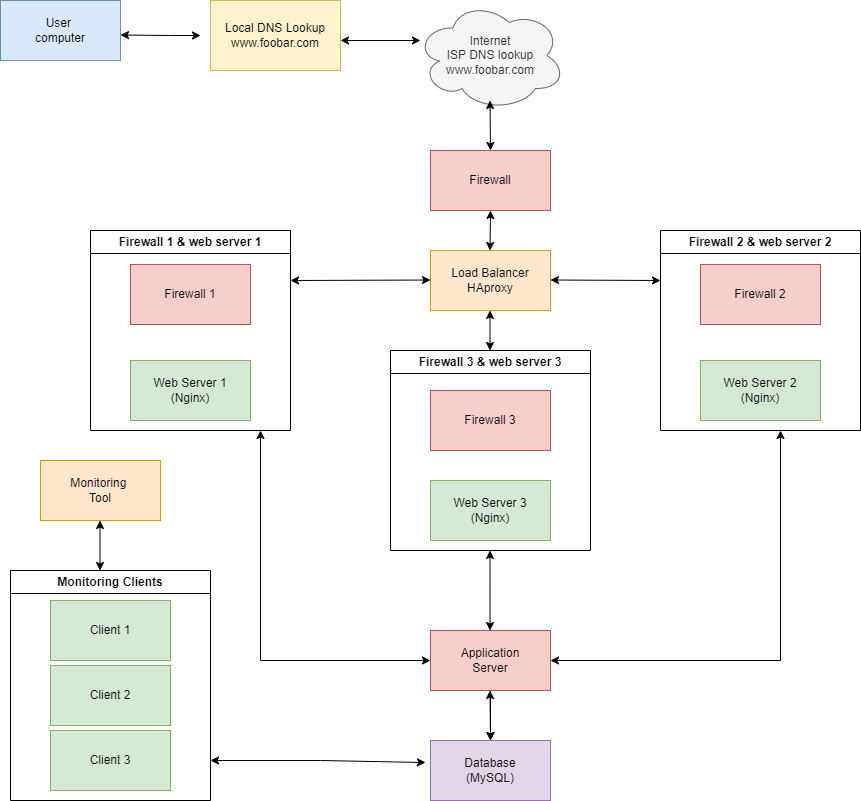

The diagram above was exported from draw.io. Its source (the exported page's mxGraphModel, read from the mxfile embedded in the PNG):
<mxGraphModel dx="880" dy="434" grid="1" gridSize="10" guides="1" tooltips="1" connect="1" arrows="1" fold="1" page="1" pageScale="1" pageWidth="1169" pageHeight="827" math="0" shadow="0">
  <root>
    <mxCell id="0" />
    <mxCell id="1" parent="0" />
    <mxCell id="LbjvibR8fLcCObCJlU-9-1" value="User&amp;nbsp;&lt;br&gt;computer" style="rounded=0;whiteSpace=wrap;html=1;fillColor=#dae8fc;strokeColor=#6c8ebf;" vertex="1" parent="1">
      <mxGeometry x="20" y="10" width="120" height="60" as="geometry" />
    </mxCell>
    <mxCell id="LbjvibR8fLcCObCJlU-9-2" value="Local DNS Lookup&lt;br&gt;www.foobar.com" style="rounded=0;whiteSpace=wrap;html=1;fillColor=#fff2cc;strokeColor=#d6b656;" vertex="1" parent="1">
      <mxGeometry x="230" y="10" width="130" height="70" as="geometry" />
    </mxCell>
    <mxCell id="LbjvibR8fLcCObCJlU-9-3" value="Internet&lt;br&gt;ISP DNS lookup&lt;br&gt;www.foobar.com" style="ellipse;shape=cloud;whiteSpace=wrap;html=1;fillColor=#f5f5f5;fontColor=#333333;strokeColor=#666666;" vertex="1" parent="1">
      <mxGeometry x="435" y="10" width="150" height="110" as="geometry" />
    </mxCell>
    <mxCell id="LbjvibR8fLcCObCJlU-9-4" value="Firewall" style="rounded=0;whiteSpace=wrap;html=1;fillColor=#f8cecc;strokeColor=#b85450;" vertex="1" parent="1">
      <mxGeometry x="450" y="160" width="120" height="60" as="geometry" />
    </mxCell>
    <mxCell id="LbjvibR8fLcCObCJlU-9-5" value="Load Balancer&lt;br&gt;HAproxy" style="rounded=0;whiteSpace=wrap;html=1;fillColor=#ffe6cc;strokeColor=#d79b00;" vertex="1" parent="1">
      <mxGeometry x="450" y="260" width="120" height="60" as="geometry" />
    </mxCell>
    <mxCell id="LbjvibR8fLcCObCJlU-9-13" value="Firewall 2 &amp;amp; web server 2" style="swimlane;whiteSpace=wrap;html=1;" vertex="1" parent="1">
      <mxGeometry x="680" y="240" width="200" height="200" as="geometry" />
    </mxCell>
    <mxCell id="LbjvibR8fLcCObCJlU-9-8" value="Firewall 2" style="rounded=0;whiteSpace=wrap;html=1;fillColor=#f8cecc;strokeColor=#b85450;" vertex="1" parent="LbjvibR8fLcCObCJlU-9-13">
      <mxGeometry x="40" y="34" width="120" height="60" as="geometry" />
    </mxCell>
    <mxCell id="LbjvibR8fLcCObCJlU-9-11" value="Web Server 2&lt;br&gt;(Nginx)" style="rounded=0;whiteSpace=wrap;html=1;fillColor=#d5e8d4;strokeColor=#82b366;" vertex="1" parent="LbjvibR8fLcCObCJlU-9-13">
      <mxGeometry x="40" y="130" width="120" height="60" as="geometry" />
    </mxCell>
    <mxCell id="LbjvibR8fLcCObCJlU-9-14" value="Firewall 3 &amp;amp; web server 3" style="swimlane;whiteSpace=wrap;html=1;" vertex="1" parent="1">
      <mxGeometry x="410" y="360" width="200" height="200" as="geometry" />
    </mxCell>
    <mxCell id="LbjvibR8fLcCObCJlU-9-7" value="Firewall 3" style="rounded=0;whiteSpace=wrap;html=1;fillColor=#f8cecc;strokeColor=#b85450;" vertex="1" parent="LbjvibR8fLcCObCJlU-9-14">
      <mxGeometry x="40" y="40" width="120" height="60" as="geometry" />
    </mxCell>
    <mxCell id="LbjvibR8fLcCObCJlU-9-10" value="Web Server 3&lt;br&gt;(Nginx)" style="rounded=0;whiteSpace=wrap;html=1;fillColor=#d5e8d4;strokeColor=#82b366;" vertex="1" parent="LbjvibR8fLcCObCJlU-9-14">
      <mxGeometry x="40" y="130" width="120" height="60" as="geometry" />
    </mxCell>
    <mxCell id="LbjvibR8fLcCObCJlU-9-15" value="Firewall 1 &amp;amp; web server 1" style="swimlane;whiteSpace=wrap;html=1;" vertex="1" parent="1">
      <mxGeometry x="110" y="240" width="200" height="200" as="geometry" />
    </mxCell>
    <mxCell id="LbjvibR8fLcCObCJlU-9-16" value="Firewall 1" style="rounded=0;whiteSpace=wrap;html=1;fillColor=#f8cecc;strokeColor=#b85450;" vertex="1" parent="LbjvibR8fLcCObCJlU-9-15">
      <mxGeometry x="40" y="34" width="120" height="60" as="geometry" />
    </mxCell>
    <mxCell id="LbjvibR8fLcCObCJlU-9-17" value="Web Server 1&lt;br&gt;(Nginx)" style="rounded=0;whiteSpace=wrap;html=1;fillColor=#d5e8d4;strokeColor=#82b366;" vertex="1" parent="LbjvibR8fLcCObCJlU-9-15">
      <mxGeometry x="40" y="130" width="120" height="60" as="geometry" />
    </mxCell>
    <mxCell id="LbjvibR8fLcCObCJlU-9-33" value="" style="edgeStyle=orthogonalEdgeStyle;rounded=0;orthogonalLoop=1;jettySize=auto;html=1;" edge="1" parent="1" source="LbjvibR8fLcCObCJlU-9-18" target="LbjvibR8fLcCObCJlU-9-19">
      <mxGeometry relative="1" as="geometry" />
    </mxCell>
    <mxCell id="LbjvibR8fLcCObCJlU-9-18" value="Application&lt;br&gt;Server" style="rounded=0;whiteSpace=wrap;html=1;fillColor=#f8cecc;strokeColor=#b85450;" vertex="1" parent="1">
      <mxGeometry x="450" y="640" width="120" height="60" as="geometry" />
    </mxCell>
    <mxCell id="LbjvibR8fLcCObCJlU-9-19" value="Database&lt;br&gt;(MySQL)" style="rounded=0;whiteSpace=wrap;html=1;fillColor=#e1d5e7;strokeColor=#9673a6;" vertex="1" parent="1">
      <mxGeometry x="450" y="750" width="120" height="60" as="geometry" />
    </mxCell>
    <mxCell id="LbjvibR8fLcCObCJlU-9-20" value="Monitoring&amp;nbsp;&lt;br&gt;Tool" style="rounded=0;whiteSpace=wrap;html=1;fillColor=#ffe6cc;strokeColor=#d79b00;" vertex="1" parent="1">
      <mxGeometry x="60" y="470" width="120" height="60" as="geometry" />
    </mxCell>
    <mxCell id="LbjvibR8fLcCObCJlU-9-21" value="Monitoring Clients" style="swimlane;whiteSpace=wrap;html=1;" vertex="1" parent="1">
      <mxGeometry x="30" y="580" width="200" height="230" as="geometry" />
    </mxCell>
    <mxCell id="LbjvibR8fLcCObCJlU-9-22" value="Client 1" style="rounded=0;whiteSpace=wrap;html=1;fillColor=#d5e8d4;strokeColor=#82b366;" vertex="1" parent="LbjvibR8fLcCObCJlU-9-21">
      <mxGeometry x="40" y="30" width="120" height="60" as="geometry" />
    </mxCell>
    <mxCell id="LbjvibR8fLcCObCJlU-9-23" value="Client 2" style="rounded=0;whiteSpace=wrap;html=1;fillColor=#d5e8d4;strokeColor=#82b366;" vertex="1" parent="LbjvibR8fLcCObCJlU-9-21">
      <mxGeometry x="40" y="95" width="120" height="60" as="geometry" />
    </mxCell>
    <mxCell id="LbjvibR8fLcCObCJlU-9-24" value="Client 3" style="rounded=0;whiteSpace=wrap;html=1;fillColor=#d5e8d4;strokeColor=#82b366;" vertex="1" parent="LbjvibR8fLcCObCJlU-9-21">
      <mxGeometry x="40" y="160" width="120" height="60" as="geometry" />
    </mxCell>
    <mxCell id="LbjvibR8fLcCObCJlU-9-25" value="" style="endArrow=classic;startArrow=classic;html=1;rounded=0;" edge="1" parent="1">
      <mxGeometry width="50" height="50" relative="1" as="geometry">
        <mxPoint x="140" y="44.5" as="sourcePoint" />
        <mxPoint x="220" y="45" as="targetPoint" />
        <Array as="points">
          <mxPoint x="190" y="45" />
        </Array>
      </mxGeometry>
    </mxCell>
    <mxCell id="LbjvibR8fLcCObCJlU-9-26" value="" style="endArrow=classic;startArrow=classic;html=1;rounded=0;" edge="1" parent="1">
      <mxGeometry width="50" height="50" relative="1" as="geometry">
        <mxPoint x="360" y="50" as="sourcePoint" />
        <mxPoint x="440" y="50" as="targetPoint" />
        <Array as="points">
          <mxPoint x="440" y="50" />
        </Array>
      </mxGeometry>
    </mxCell>
    <mxCell id="LbjvibR8fLcCObCJlU-9-28" value="" style="endArrow=classic;startArrow=classic;html=1;rounded=0;" edge="1" parent="1">
      <mxGeometry width="50" height="50" relative="1" as="geometry">
        <mxPoint x="509.5" y="360" as="sourcePoint" />
        <mxPoint x="509.5" y="320" as="targetPoint" />
      </mxGeometry>
    </mxCell>
    <mxCell id="LbjvibR8fLcCObCJlU-9-29" value="" style="endArrow=classic;startArrow=classic;html=1;rounded=0;" edge="1" parent="1">
      <mxGeometry width="50" height="50" relative="1" as="geometry">
        <mxPoint x="509.5" y="260" as="sourcePoint" />
        <mxPoint x="510" y="220" as="targetPoint" />
      </mxGeometry>
    </mxCell>
    <mxCell id="LbjvibR8fLcCObCJlU-9-30" value="" style="endArrow=classic;startArrow=classic;html=1;rounded=0;exitX=0.5;exitY=0;exitDx=0;exitDy=0;" edge="1" parent="1" source="LbjvibR8fLcCObCJlU-9-4">
      <mxGeometry width="50" height="50" relative="1" as="geometry">
        <mxPoint x="510" y="150" as="sourcePoint" />
        <mxPoint x="509.5" y="110" as="targetPoint" />
      </mxGeometry>
    </mxCell>
    <mxCell id="LbjvibR8fLcCObCJlU-9-31" value="" style="endArrow=classic;startArrow=classic;html=1;rounded=0;exitX=0.496;exitY=0;exitDx=0;exitDy=0;exitPerimeter=0;" edge="1" parent="1" source="LbjvibR8fLcCObCJlU-9-18">
      <mxGeometry width="50" height="50" relative="1" as="geometry">
        <mxPoint x="509.5" y="630" as="sourcePoint" />
        <mxPoint x="509.5" y="560" as="targetPoint" />
      </mxGeometry>
    </mxCell>
    <mxCell id="LbjvibR8fLcCObCJlU-9-32" value="" style="endArrow=classic;startArrow=classic;html=1;rounded=0;" edge="1" parent="1">
      <mxGeometry width="50" height="50" relative="1" as="geometry">
        <mxPoint x="510" y="750" as="sourcePoint" />
        <mxPoint x="509.5" y="700" as="targetPoint" />
      </mxGeometry>
    </mxCell>
    <mxCell id="LbjvibR8fLcCObCJlU-9-36" value="" style="endArrow=classic;startArrow=classic;html=1;rounded=0;entryX=0;entryY=0.492;entryDx=0;entryDy=0;entryPerimeter=0;" edge="1" parent="1" target="LbjvibR8fLcCObCJlU-9-5">
      <mxGeometry width="50" height="50" relative="1" as="geometry">
        <mxPoint x="310" y="290" as="sourcePoint" />
        <mxPoint x="440" y="289.5" as="targetPoint" />
      </mxGeometry>
    </mxCell>
    <mxCell id="LbjvibR8fLcCObCJlU-9-37" value="" style="endArrow=classic;startArrow=classic;html=1;rounded=0;" edge="1" parent="1">
      <mxGeometry width="50" height="50" relative="1" as="geometry">
        <mxPoint x="570" y="289.5" as="sourcePoint" />
        <mxPoint x="680" y="290" as="targetPoint" />
      </mxGeometry>
    </mxCell>
    <mxCell id="LbjvibR8fLcCObCJlU-9-38" value="" style="endArrow=classic;startArrow=classic;html=1;rounded=0;exitX=0;exitY=0.5;exitDx=0;exitDy=0;" edge="1" parent="1" source="LbjvibR8fLcCObCJlU-9-18">
      <mxGeometry width="50" height="50" relative="1" as="geometry">
        <mxPoint x="440" y="650" as="sourcePoint" />
        <mxPoint x="280" y="440" as="targetPoint" />
        <Array as="points">
          <mxPoint x="280" y="670" />
        </Array>
      </mxGeometry>
    </mxCell>
    <mxCell id="LbjvibR8fLcCObCJlU-9-39" value="" style="endArrow=classic;startArrow=classic;html=1;rounded=0;" edge="1" parent="1">
      <mxGeometry width="50" height="50" relative="1" as="geometry">
        <mxPoint x="570" y="670" as="sourcePoint" />
        <mxPoint x="800" y="440" as="targetPoint" />
        <Array as="points">
          <mxPoint x="800" y="670" />
        </Array>
      </mxGeometry>
    </mxCell>
    <mxCell id="LbjvibR8fLcCObCJlU-9-40" value="" style="endArrow=classic;startArrow=classic;html=1;rounded=0;entryX=-0.042;entryY=0.367;entryDx=0;entryDy=0;entryPerimeter=0;" edge="1" parent="1" target="LbjvibR8fLcCObCJlU-9-19">
      <mxGeometry width="50" height="50" relative="1" as="geometry">
        <mxPoint x="230" y="770" as="sourcePoint" />
        <mxPoint x="410" y="770" as="targetPoint" />
        <Array as="points">
          <mxPoint x="340" y="770" />
        </Array>
      </mxGeometry>
    </mxCell>
    <mxCell id="LbjvibR8fLcCObCJlU-9-41" value="" style="endArrow=classic;startArrow=classic;html=1;rounded=0;" edge="1" parent="1">
      <mxGeometry width="50" height="50" relative="1" as="geometry">
        <mxPoint x="119.5" y="580" as="sourcePoint" />
        <mxPoint x="119.5" y="530" as="targetPoint" />
      </mxGeometry>
    </mxCell>
  </root>
</mxGraphModel>